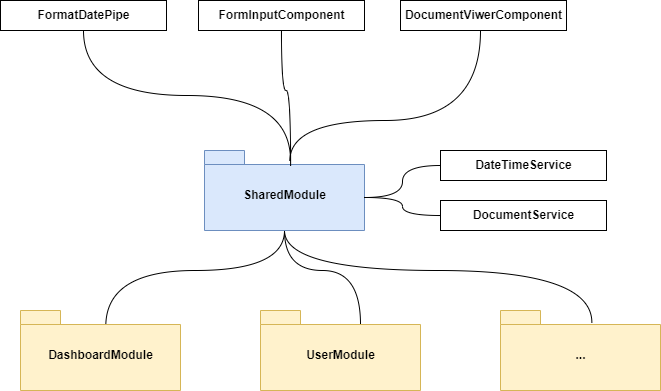

The diagram above was exported from draw.io. Its source (the exported page's mxGraphModel, read from the mxfile embedded in the PNG):
<mxGraphModel dx="1030" dy="608" grid="1" gridSize="10" guides="1" tooltips="1" connect="1" arrows="1" fold="1" page="1" pageScale="1" pageWidth="827" pageHeight="1169" math="0" shadow="0">
  <root>
    <mxCell id="0" />
    <mxCell id="1" parent="0" />
    <mxCell id="kkpuQmEelqw5r1G9E4mm-14" style="edgeStyle=orthogonalEdgeStyle;rounded=0;orthogonalLoop=1;jettySize=auto;html=1;exitX=0.5;exitY=1;exitDx=0;exitDy=0;exitPerimeter=0;entryX=0.533;entryY=0.2;entryDx=0;entryDy=0;entryPerimeter=0;endArrow=none;endFill=0;elbow=vertical;curved=1;" edge="1" parent="1" source="kkpuQmEelqw5r1G9E4mm-1" target="kkpuQmEelqw5r1G9E4mm-13">
      <mxGeometry relative="1" as="geometry" />
    </mxCell>
    <mxCell id="kkpuQmEelqw5r1G9E4mm-15" style="edgeStyle=orthogonalEdgeStyle;curved=1;rounded=0;orthogonalLoop=1;jettySize=auto;html=1;exitX=0.5;exitY=1;exitDx=0;exitDy=0;exitPerimeter=0;entryX=0;entryY=0;entryDx=100;entryDy=14;entryPerimeter=0;endArrow=none;endFill=0;elbow=vertical;" edge="1" parent="1" source="kkpuQmEelqw5r1G9E4mm-1" target="kkpuQmEelqw5r1G9E4mm-11">
      <mxGeometry relative="1" as="geometry" />
    </mxCell>
    <mxCell id="kkpuQmEelqw5r1G9E4mm-16" style="edgeStyle=orthogonalEdgeStyle;curved=1;rounded=0;orthogonalLoop=1;jettySize=auto;html=1;exitX=0.5;exitY=1;exitDx=0;exitDy=0;exitPerimeter=0;entryX=0.571;entryY=0.15;entryDx=0;entryDy=0;entryPerimeter=0;endArrow=none;endFill=0;elbow=vertical;" edge="1" parent="1" source="kkpuQmEelqw5r1G9E4mm-1" target="kkpuQmEelqw5r1G9E4mm-12">
      <mxGeometry relative="1" as="geometry" />
    </mxCell>
    <mxCell id="kkpuQmEelqw5r1G9E4mm-1" value="SharedModule" style="shape=folder;fontStyle=1;spacingTop=10;tabWidth=40;tabHeight=14;tabPosition=left;html=1;fillColor=#dae8fc;strokeColor=#6c8ebf;" vertex="1" parent="1">
      <mxGeometry x="244" y="320" width="160" height="80" as="geometry" />
    </mxCell>
    <mxCell id="kkpuQmEelqw5r1G9E4mm-7" style="edgeStyle=orthogonalEdgeStyle;curved=1;rounded=0;orthogonalLoop=1;jettySize=auto;html=1;exitX=0.5;exitY=1;exitDx=0;exitDy=0;entryX=0.538;entryY=0.192;entryDx=0;entryDy=0;entryPerimeter=0;endArrow=none;endFill=0;" edge="1" parent="1" source="kkpuQmEelqw5r1G9E4mm-4" target="kkpuQmEelqw5r1G9E4mm-1">
      <mxGeometry relative="1" as="geometry" />
    </mxCell>
    <mxCell id="kkpuQmEelqw5r1G9E4mm-4" value="FormInputComponent" style="html=1;fontStyle=1" vertex="1" parent="1">
      <mxGeometry x="238" y="170" width="166" height="30" as="geometry" />
    </mxCell>
    <mxCell id="kkpuQmEelqw5r1G9E4mm-6" style="edgeStyle=orthogonalEdgeStyle;rounded=0;orthogonalLoop=1;jettySize=auto;html=1;exitX=0.5;exitY=1;exitDx=0;exitDy=0;curved=1;endArrow=none;endFill=0;" edge="1" parent="1" source="kkpuQmEelqw5r1G9E4mm-5">
      <mxGeometry relative="1" as="geometry">
        <mxPoint x="330" y="330" as="targetPoint" />
      </mxGeometry>
    </mxCell>
    <mxCell id="kkpuQmEelqw5r1G9E4mm-5" value="FormatDatePipe" style="html=1;fontStyle=1" vertex="1" parent="1">
      <mxGeometry x="40" y="170" width="166" height="30" as="geometry" />
    </mxCell>
    <mxCell id="kkpuQmEelqw5r1G9E4mm-10" style="edgeStyle=orthogonalEdgeStyle;curved=1;rounded=0;orthogonalLoop=1;jettySize=auto;html=1;entryX=0.533;entryY=0.133;entryDx=0;entryDy=0;entryPerimeter=0;endArrow=none;endFill=0;" edge="1" parent="1" source="kkpuQmEelqw5r1G9E4mm-8" target="kkpuQmEelqw5r1G9E4mm-1">
      <mxGeometry relative="1" as="geometry">
        <Array as="points">
          <mxPoint x="520" y="290" />
          <mxPoint x="329" y="290" />
        </Array>
      </mxGeometry>
    </mxCell>
    <mxCell id="kkpuQmEelqw5r1G9E4mm-8" value="DocumentViwerComponent" style="html=1;fontStyle=1" vertex="1" parent="1">
      <mxGeometry x="440" y="170" width="166" height="30" as="geometry" />
    </mxCell>
    <mxCell id="kkpuQmEelqw5r1G9E4mm-11" value="UserModule" style="shape=folder;fontStyle=1;spacingTop=10;tabWidth=40;tabHeight=14;tabPosition=left;html=1;fillColor=#fff2cc;strokeColor=#d6b656;" vertex="1" parent="1">
      <mxGeometry x="300" y="480" width="160" height="80" as="geometry" />
    </mxCell>
    <mxCell id="kkpuQmEelqw5r1G9E4mm-12" value="..." style="shape=folder;fontStyle=1;spacingTop=10;tabWidth=40;tabHeight=14;tabPosition=left;html=1;fillColor=#fff2cc;strokeColor=#d6b656;" vertex="1" parent="1">
      <mxGeometry x="540" y="480" width="160" height="80" as="geometry" />
    </mxCell>
    <mxCell id="kkpuQmEelqw5r1G9E4mm-13" value="DashboardModule" style="shape=folder;fontStyle=1;spacingTop=10;tabWidth=40;tabHeight=14;tabPosition=left;html=1;fillColor=#fff2cc;strokeColor=#d6b656;" vertex="1" parent="1">
      <mxGeometry x="60" y="480" width="160" height="80" as="geometry" />
    </mxCell>
    <mxCell id="kkpuQmEelqw5r1G9E4mm-18" style="edgeStyle=orthogonalEdgeStyle;curved=1;rounded=0;orthogonalLoop=1;jettySize=auto;html=1;entryX=0;entryY=0;entryDx=160;entryDy=47;entryPerimeter=0;endArrow=none;endFill=0;elbow=vertical;" edge="1" parent="1" source="kkpuQmEelqw5r1G9E4mm-17" target="kkpuQmEelqw5r1G9E4mm-1">
      <mxGeometry relative="1" as="geometry" />
    </mxCell>
    <mxCell id="kkpuQmEelqw5r1G9E4mm-17" value="DocumentService" style="html=1;fontStyle=1" vertex="1" parent="1">
      <mxGeometry x="480" y="370" width="166" height="30" as="geometry" />
    </mxCell>
    <mxCell id="kkpuQmEelqw5r1G9E4mm-20" style="edgeStyle=orthogonalEdgeStyle;curved=1;rounded=0;orthogonalLoop=1;jettySize=auto;html=1;entryX=0;entryY=0;entryDx=160;entryDy=47;entryPerimeter=0;endArrow=none;endFill=0;elbow=vertical;" edge="1" parent="1" source="kkpuQmEelqw5r1G9E4mm-19" target="kkpuQmEelqw5r1G9E4mm-1">
      <mxGeometry relative="1" as="geometry" />
    </mxCell>
    <mxCell id="kkpuQmEelqw5r1G9E4mm-19" value="DateTimeService" style="html=1;fontStyle=1" vertex="1" parent="1">
      <mxGeometry x="480" y="320" width="166" height="30" as="geometry" />
    </mxCell>
  </root>
</mxGraphModel>